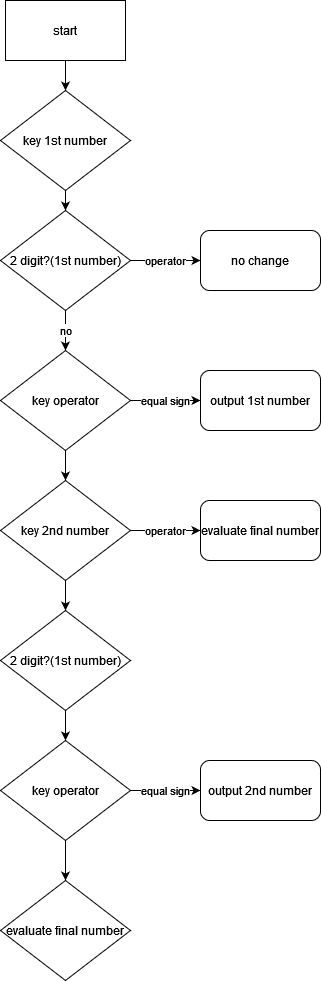

The diagram above was exported from draw.io. Its source (the exported page's mxGraphModel, read from the mxfile embedded in the PNG):
<mxGraphModel dx="1422" dy="791" grid="1" gridSize="10" guides="1" tooltips="1" connect="1" arrows="1" fold="1" page="1" pageScale="1" pageWidth="2336" pageHeight="1654" background="none" math="0" shadow="0">
  <root>
    <mxCell id="0" />
    <mxCell id="1" parent="0" />
    <mxCell id="ZhmMTEifGlYY26b1M43w-16" style="edgeStyle=orthogonalEdgeStyle;rounded=0;orthogonalLoop=1;jettySize=auto;html=1;entryX=0.5;entryY=0;entryDx=0;entryDy=0;" parent="1" source="k0lp6b5h5N30398D63JB-1" target="ZhmMTEifGlYY26b1M43w-15" edge="1">
      <mxGeometry relative="1" as="geometry" />
    </mxCell>
    <mxCell id="k0lp6b5h5N30398D63JB-1" value="start" style="rounded=0;whiteSpace=wrap;html=1;" parent="1" vertex="1">
      <mxGeometry x="605" y="70" width="120" height="60" as="geometry" />
    </mxCell>
    <mxCell id="kTThVk3XYnppasXKqqnO-8" style="edgeStyle=orthogonalEdgeStyle;rounded=0;orthogonalLoop=1;jettySize=auto;html=1;entryX=0.5;entryY=0;entryDx=0;entryDy=0;" parent="1" source="ZhmMTEifGlYY26b1M43w-15" target="ptBsIhczmpsKC0eiHsyJ-7" edge="1">
      <mxGeometry relative="1" as="geometry" />
    </mxCell>
    <mxCell id="ZhmMTEifGlYY26b1M43w-15" value="key 1st number" style="rhombus;whiteSpace=wrap;html=1;" parent="1" vertex="1">
      <mxGeometry x="600" y="160" width="130" height="100" as="geometry" />
    </mxCell>
    <mxCell id="kTThVk3XYnppasXKqqnO-7" value="no" style="edgeStyle=orthogonalEdgeStyle;rounded=0;orthogonalLoop=1;jettySize=auto;html=1;" parent="1" source="ptBsIhczmpsKC0eiHsyJ-7" target="kTThVk3XYnppasXKqqnO-4" edge="1">
      <mxGeometry relative="1" as="geometry" />
    </mxCell>
    <mxCell id="kTThVk3XYnppasXKqqnO-32" value="operator" style="edgeStyle=orthogonalEdgeStyle;rounded=0;orthogonalLoop=1;jettySize=auto;html=1;entryX=0;entryY=0.5;entryDx=0;entryDy=0;" parent="1" source="ptBsIhczmpsKC0eiHsyJ-7" target="kTThVk3XYnppasXKqqnO-31" edge="1">
      <mxGeometry relative="1" as="geometry" />
    </mxCell>
    <mxCell id="ptBsIhczmpsKC0eiHsyJ-7" value="2 digit?(1st number)" style="rhombus;whiteSpace=wrap;html=1;" parent="1" vertex="1">
      <mxGeometry x="600" y="280" width="130" height="100" as="geometry" />
    </mxCell>
    <mxCell id="kTThVk3XYnppasXKqqnO-9" value="equal sign" style="edgeStyle=orthogonalEdgeStyle;rounded=0;orthogonalLoop=1;jettySize=auto;html=1;entryX=0;entryY=0.5;entryDx=0;entryDy=0;" parent="1" source="kTThVk3XYnppasXKqqnO-4" target="kTThVk3XYnppasXKqqnO-5" edge="1">
      <mxGeometry relative="1" as="geometry" />
    </mxCell>
    <mxCell id="kTThVk3XYnppasXKqqnO-14" style="edgeStyle=orthogonalEdgeStyle;rounded=0;orthogonalLoop=1;jettySize=auto;html=1;entryX=0.5;entryY=0;entryDx=0;entryDy=0;" parent="1" source="kTThVk3XYnppasXKqqnO-4" target="kTThVk3XYnppasXKqqnO-11" edge="1">
      <mxGeometry relative="1" as="geometry" />
    </mxCell>
    <mxCell id="kTThVk3XYnppasXKqqnO-4" value="key operator " style="rhombus;whiteSpace=wrap;html=1;" parent="1" vertex="1">
      <mxGeometry x="600" y="420" width="130" height="100" as="geometry" />
    </mxCell>
    <mxCell id="kTThVk3XYnppasXKqqnO-5" value="output 1st number" style="rounded=1;whiteSpace=wrap;html=1;" parent="1" vertex="1">
      <mxGeometry x="800" y="440" width="120" height="60" as="geometry" />
    </mxCell>
    <mxCell id="kTThVk3XYnppasXKqqnO-15" style="edgeStyle=orthogonalEdgeStyle;rounded=0;orthogonalLoop=1;jettySize=auto;html=1;entryX=0.5;entryY=0;entryDx=0;entryDy=0;" parent="1" source="kTThVk3XYnppasXKqqnO-11" target="kTThVk3XYnppasXKqqnO-12" edge="1">
      <mxGeometry relative="1" as="geometry" />
    </mxCell>
    <mxCell id="kTThVk3XYnppasXKqqnO-33" value="operator" style="edgeStyle=orthogonalEdgeStyle;rounded=0;orthogonalLoop=1;jettySize=auto;html=1;" parent="1" source="kTThVk3XYnppasXKqqnO-11" target="kTThVk3XYnppasXKqqnO-30" edge="1">
      <mxGeometry relative="1" as="geometry" />
    </mxCell>
    <mxCell id="kTThVk3XYnppasXKqqnO-11" value="key 2nd number" style="rhombus;whiteSpace=wrap;html=1;" parent="1" vertex="1">
      <mxGeometry x="600" y="550" width="130" height="100" as="geometry" />
    </mxCell>
    <mxCell id="kTThVk3XYnppasXKqqnO-24" value="" style="edgeStyle=orthogonalEdgeStyle;rounded=0;orthogonalLoop=1;jettySize=auto;html=1;" parent="1" source="kTThVk3XYnppasXKqqnO-12" target="kTThVk3XYnppasXKqqnO-20" edge="1">
      <mxGeometry relative="1" as="geometry" />
    </mxCell>
    <mxCell id="kTThVk3XYnppasXKqqnO-12" value="2 digit?(1st number)" style="rhombus;whiteSpace=wrap;html=1;" parent="1" vertex="1">
      <mxGeometry x="600" y="680" width="130" height="100" as="geometry" />
    </mxCell>
    <mxCell id="kTThVk3XYnppasXKqqnO-23" value="equal sign" style="edgeStyle=orthogonalEdgeStyle;rounded=0;orthogonalLoop=1;jettySize=auto;html=1;entryX=0;entryY=0.5;entryDx=0;entryDy=0;" parent="1" source="kTThVk3XYnppasXKqqnO-20" target="kTThVk3XYnppasXKqqnO-21" edge="1">
      <mxGeometry relative="1" as="geometry" />
    </mxCell>
    <mxCell id="kTThVk3XYnppasXKqqnO-26" style="edgeStyle=orthogonalEdgeStyle;rounded=0;orthogonalLoop=1;jettySize=auto;html=1;entryX=0.5;entryY=0;entryDx=0;entryDy=0;" parent="1" source="kTThVk3XYnppasXKqqnO-20" target="kTThVk3XYnppasXKqqnO-25" edge="1">
      <mxGeometry relative="1" as="geometry" />
    </mxCell>
    <mxCell id="kTThVk3XYnppasXKqqnO-20" value="key operator " style="rhombus;whiteSpace=wrap;html=1;" parent="1" vertex="1">
      <mxGeometry x="600" y="810" width="130" height="100" as="geometry" />
    </mxCell>
    <mxCell id="kTThVk3XYnppasXKqqnO-21" value="output 2nd number" style="rounded=1;whiteSpace=wrap;html=1;" parent="1" vertex="1">
      <mxGeometry x="800" y="830" width="120" height="60" as="geometry" />
    </mxCell>
    <mxCell id="kTThVk3XYnppasXKqqnO-25" value="evaluate final number" style="rhombus;whiteSpace=wrap;html=1;" parent="1" vertex="1">
      <mxGeometry x="600" y="950" width="130" height="100" as="geometry" />
    </mxCell>
    <mxCell id="kTThVk3XYnppasXKqqnO-30" value="evaluate final number" style="rounded=1;whiteSpace=wrap;html=1;" parent="1" vertex="1">
      <mxGeometry x="800" y="570" width="120" height="60" as="geometry" />
    </mxCell>
    <mxCell id="kTThVk3XYnppasXKqqnO-31" value="no change" style="rounded=1;whiteSpace=wrap;html=1;" parent="1" vertex="1">
      <mxGeometry x="800" y="300" width="120" height="60" as="geometry" />
    </mxCell>
  </root>
</mxGraphModel>